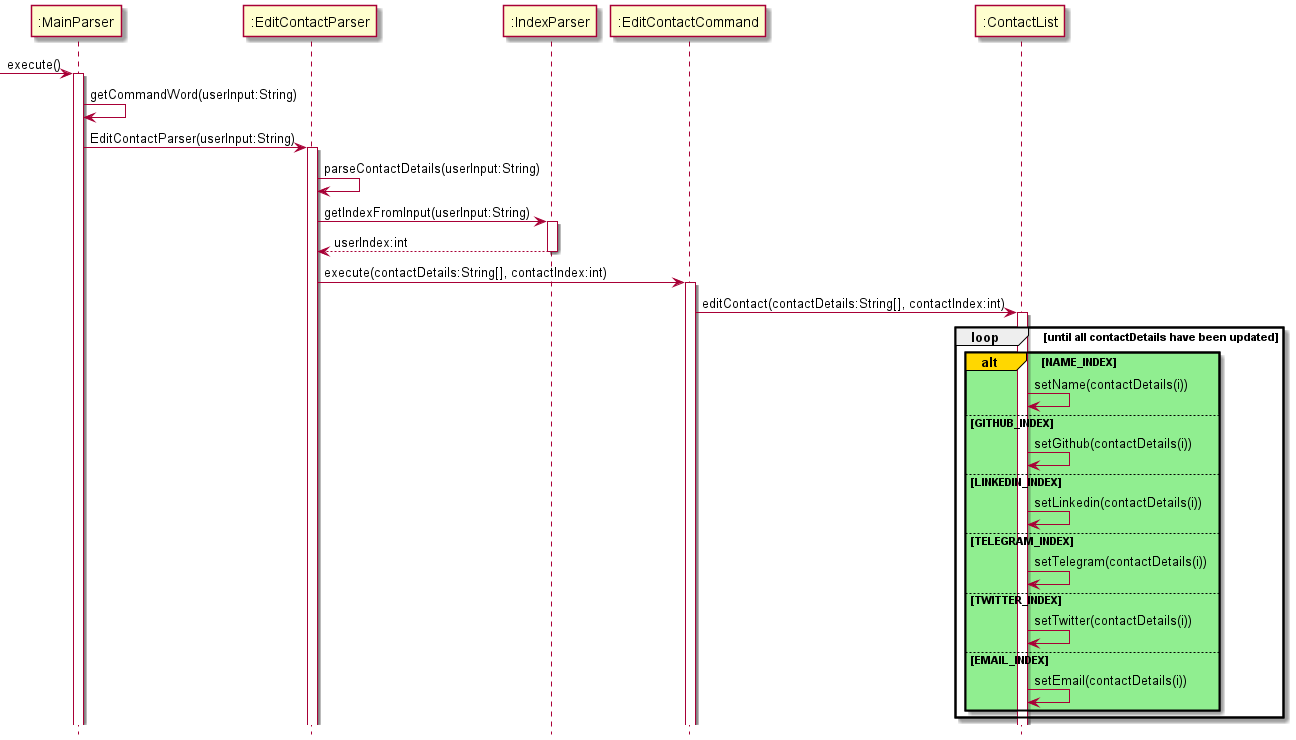

The diagram above was rendered by PlantUML. Its source (embedded in the PNG):
@startuml
hide footbox
'https://plantuml.com/sequence-diagram

-> ":MainParser": execute()
activate ":MainParser"

":MainParser" -> ":MainParser" :getCommandWord(userInput:String)
":MainParser" -> ":EditContactParser" :EditContactParser(userInput:String)
activate ":EditContactParser"

":EditContactParser" -> ":EditContactParser" :parseContactDetails(userInput:String)

":EditContactParser" -> ":IndexParser" :getIndexFromInput(userInput:String)
activate ":IndexParser"
":IndexParser" --> ":EditContactParser" :userIndex:int
deactivate ":IndexParser"

":EditContactParser" -> ":EditContactCommand" : execute(contactDetails:String[], contactIndex:int)
activate ":EditContactCommand"

":EditContactCommand" -> ":ContactList" : editContact(contactDetails:String[], contactIndex:int)
activate ":ContactList"

loop until all contactDetails have been updated
alt#gold #lightgreen NAME_INDEX
    ":ContactList" -> ":ContactList" : setName(contactDetails(i))
    else GITHUB_INDEX
    ":ContactList" -> ":ContactList" : setGithub(contactDetails(i))
    else LINKEDIN_INDEX
    ":ContactList" -> ":ContactList" : setLinkedin(contactDetails(i))
    else TELEGRAM_INDEX
    ":ContactList" -> ":ContactList" : setTelegram(contactDetails(i))
    else TWITTER_INDEX
    ":ContactList" -> ":ContactList" : setTwitter(contactDetails(i))
    else EMAIL_INDEX
    ":ContactList" -> ":ContactList" : setEmail(contactDetails(i))
end
end
@enduml